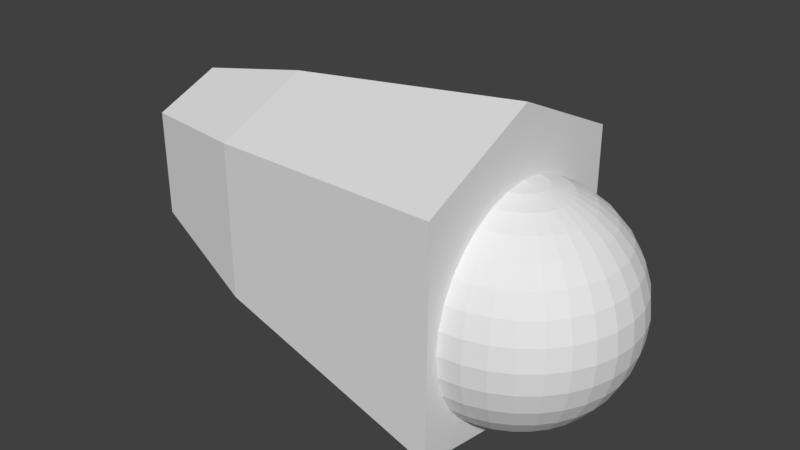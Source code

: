 # Source: L_finger1_1.blend  (saved by Blender 2.79.0; exported with 4.5.12 LTS)
import bpy
from mathutils import Matrix  # noqa: F401  (used for matrix-valued properties, if any)

bpy.ops.wm.read_factory_settings(use_empty=True)
scene = bpy.context.scene
scene.name = 'Scene'

# ---- collections
col_collection_1 = bpy.data.collections.new('Collection 1'); scene.collection.children.link(col_collection_1)

# ---- world
world_world = bpy.data.worlds.new('World'); scene.world = world_world
world_world.color = (0.05088, 0.05088, 0.05088)
world_world.use_sun_shadow = False
world_world.sun_shadow_jitter_overblur = 0.0
world_world.cycles.sampling_method = 'MANUAL'

# ---- meshes
me_002 = bpy.data.meshes.new('球.002')
me_002.from_pydata([(3.266e-07, 0.1951, 0.9808), (3.192e-07, 0.3827, 0.9239), (3.117e-07, 0.5556, 0.8315), (3.192e-07, 0.7071, 0.7071), (3.341e-07, 0.8315, 0.5556), (2.745e-07, 0.9239, 0.3827), (3.937e-07, 0.9808, 0.1951), (3.788e-07, 1.0, 7.55e-08), (3.937e-07, 0.9808, -0.1951), (2.298e-07, 0.9239, -0.3827), (3.341e-07, 0.8315, -0.5556), (3.192e-07, 0.7071, -0.7071), (3.415e-07, 0.5556, -0.8315), (3.043e-07, 0.3827, -0.9239), (3.08e-07, 0.1951, -0.9808), (0.03806, 0.1913, 0.9808), (0.07466, 0.3753, 0.9239), (0.1084, 0.5449, 0.8315), (0.138, 0.6935, 0.7071), (0.1622, 0.8155, 0.5556), (0.1802, 0.9061, 0.3827), (0.1913, 0.9619, 0.1951), (0.1951, 0.9808, 7.55e-08), (0.1913, 0.9619, -0.1951), (0.1802, 0.9061, -0.3827), (0.1622, 0.8155, -0.5556), (0.138, 0.6935, -0.7071), (0.1084, 0.5449, -0.8315), (0.07466, 0.3753, -0.9239), (0.03806, 0.1913, -0.9808), (0.07466, 0.1802, 0.9808), (0.1464, 0.3536, 0.9239), (0.2126, 0.5133, 0.8315), (0.2706, 0.6533, 0.7071), (0.3182, 0.7682, 0.5556), (0.3536, 0.8536, 0.3827), (0.3753, 0.9061, 0.1951), (0.3827, 0.9239, 7.55e-08), (0.3753, 0.9061, -0.1951), (0.3536, 0.8536, -0.3827), (0.3182, 0.7682, -0.5556), (0.2706, 0.6533, -0.7071), (0.2126, 0.5133, -0.8315), (0.1464, 0.3536, -0.9239), (0.07466, 0.1802, -0.9808), (0.1084, 0.1622, 0.9808), (0.2126, 0.3182, 0.9239), (0.3087, 0.4619, 0.8315), (0.3928, 0.5879, 0.7071), (0.4619, 0.6913, 0.5556), (0.5133, 0.7682, 0.3827), (0.5449, 0.8155, 0.1951), (0.5556, 0.8315, 7.55e-08), (0.5449, 0.8155, -0.1951), (0.5133, 0.7682, -0.3827), (0.4619, 0.6913, -0.5556), (0.3928, 0.5879, -0.7071), (0.3087, 0.4619, -0.8315), (0.2126, 0.3182, -0.9239), (0.1084, 0.1622, -0.9808), (0.138, 0.1379, 0.9808), (0.2706, 0.2706, 0.9239), (0.3928, 0.3928, 0.8315), (0.5, 0.5, 0.7071), (0.5879, 0.5879, 0.5556), (0.6533, 0.6533, 0.3827), (0.6935, 0.6935, 0.1951), (0.7071, 0.7071, 7.55e-08), (0.6935, 0.6935, -0.1951), (0.6533, 0.6533, -0.3827), (0.5879, 0.5879, -0.5556), (0.5, 0.5, -0.7071), (0.3928, 0.3928, -0.8315), (0.2706, 0.2706, -0.9239), (0.138, 0.1379, -0.9808), (0.1622, 0.1084, 0.9808), (0.3182, 0.2126, 0.9239), (0.4619, 0.3087, 0.8315), (0.5879, 0.3928, 0.7071), (0.6913, 0.4619, 0.5556), (0.7682, 0.5133, 0.3827), (0.8155, 0.5449, 0.1951), (0.8315, 0.5556, 7.55e-08), (0.8155, 0.5449, -0.1951), (0.7682, 0.5133, -0.3827), (0.6913, 0.4619, -0.5556), (0.5879, 0.3928, -0.7071), (0.4619, 0.3087, -0.8315), (0.3182, 0.2126, -0.9239), (0.1622, 0.1084, -0.9808), (0.1802, 0.07466, 0.9808), (0.3536, 0.1464, 0.9239), (0.5133, 0.2126, 0.8315), (0.6533, 0.2706, 0.7071), (0.7682, 0.3182, 0.5556), (0.8536, 0.3536, 0.3827), (0.9061, 0.3753, 0.1951), (0.9239, 0.3827, 7.55e-08), (0.9061, 0.3753, -0.1951), (0.8536, 0.3536, -0.3827), (0.7682, 0.3182, -0.5556), (0.6533, 0.2706, -0.7071), (0.5133, 0.2126, -0.8315), (0.3536, 0.1464, -0.9239), (0.1802, 0.07466, -0.9808), (0.1913, 0.03806, 0.9808), (0.3753, 0.07466, 0.9239), (0.5449, 0.1084, 0.8315), (0.6935, 0.1379, 0.7071), (0.8155, 0.1622, 0.5556), (0.9061, 0.1802, 0.3827), (0.9619, 0.1913, 0.1951), (0.9808, 0.1951, 7.55e-08), (0.9619, 0.1913, -0.1951), (0.9061, 0.1802, -0.3827), (0.8155, 0.1622, -0.5556), (0.6935, 0.1379, -0.7071), (0.5449, 0.1084, -0.8315), (0.3753, 0.07466, -0.9239), (0.1913, 0.03806, -0.9808), (0.1951, -7.212e-09, 0.9808), (0.3827, 4.122e-08, 0.9239), (0.5556, 2.632e-08, 0.8315), (0.7071, -2.584e-08, 0.7071), (0.8315, -8.544e-08, 0.5556), (0.9239, 6.357e-08, 0.3827), (0.9808, -8.544e-08, 0.1951), (1.0, -1.003e-07, 7.55e-08), (0.9808, -8.544e-08, -0.1951), (0.9239, 6.357e-08, -0.3827), (0.8315, -8.544e-08, -0.5556), (0.7071, -2.584e-08, -0.7071), (0.5556, -1.094e-08, -0.8315), (0.3827, 3.964e-09, -0.9239), (0.1951, 3.964e-09, -0.9808), (0.1913, -0.03806, 0.9808), (0.3753, -0.07466, 0.9239), (0.5449, -0.1084, 0.8315), (0.6935, -0.1379, 0.7071), (0.8155, -0.1622, 0.5556), (0.9061, -0.1802, 0.3827), (0.9619, -0.1913, 0.1951), (0.9808, -0.1951, 7.55e-08), (0.9619, -0.1913, -0.1951), (0.9061, -0.1802, -0.3827), (0.8155, -0.1622, -0.5556), (0.6935, -0.1379, -0.7071), (0.5449, -0.1084, -0.8315), (0.3753, -0.07466, -0.9239), (0.1913, -0.03806, -0.9808), (0.1802, -0.07466, 0.9808), (0.3536, -0.1464, 0.9239), (0.5133, -0.2126, 0.8315), (0.6533, -0.2706, 0.7071), (0.7682, -0.3182, 0.5556), (0.8536, -0.3536, 0.3827), (0.9061, -0.3753, 0.1951), (0.9239, -0.3827, 7.55e-08), (0.9061, -0.3753, -0.1951), (0.8536, -0.3536, -0.3827), (0.7682, -0.3182, -0.5556), (0.6533, -0.2706, -0.7071), (0.5133, -0.2126, -0.8315), (0.3536, -0.1464, -0.9239), (0.1802, -0.07466, -0.9808), (0.1622, -0.1084, 0.9808), (0.3182, -0.2126, 0.9239), (0.4619, -0.3087, 0.8315), (0.5879, -0.3928, 0.7071), (0.6913, -0.4619, 0.5556), (0.7682, -0.5133, 0.3827), (0.8155, -0.5449, 0.1951), (0.8315, -0.5556, 7.55e-08), (0.8155, -0.5449, -0.1951), (0.7682, -0.5133, -0.3827), (0.6913, -0.4619, -0.5556), (0.5879, -0.3928, -0.7071), (0.4619, -0.3087, -0.8315), (0.3182, -0.2126, -0.9239), (0.1622, -0.1084, -0.9808), (0.138, -0.1379, 0.9808), (0.2706, -0.2706, 0.9239), (0.3928, -0.3928, 0.8315), (0.5, -0.5, 0.7071), (0.5879, -0.5879, 0.5556), (0.6533, -0.6533, 0.3827), (0.6935, -0.6935, 0.1951), (0.7071, -0.7071, 7.55e-08), (0.6935, -0.6935, -0.1951), (0.6533, -0.6533, -0.3827), (0.5879, -0.5879, -0.5556), (0.5, -0.5, -0.7071), (0.3928, -0.3928, -0.8315), (0.2706, -0.2706, -0.9239), (0.1379, -0.1379, -0.9808), (0.1084, -0.1622, 0.9808), (0.2126, -0.3182, 0.9239), (0.3087, -0.4619, 0.8315), (0.3928, -0.5879, 0.7071), (0.4619, -0.6913, 0.5556), (0.5133, -0.7682, 0.3827), (0.5449, -0.8155, 0.1951), (0.5556, -0.8315, 7.55e-08), (0.5449, -0.8155, -0.1951), (0.5133, -0.7682, -0.3827), (0.4619, -0.6913, -0.5556), (0.3928, -0.5879, -0.7071), (0.3087, -0.4619, -0.8315), (0.2126, -0.3182, -0.9239), (0.1084, -0.1622, -0.9808), (3.258e-07, 0.0, -1.0), (0.07466, -0.1802, 0.9808), (0.1464, -0.3536, 0.9239), (0.2126, -0.5133, 0.8315), (0.2706, -0.6533, 0.7071), (0.3182, -0.7682, 0.5556), (0.3536, -0.8536, 0.3827), (0.3753, -0.9061, 0.1951), (0.3827, -0.9239, 7.55e-08), (0.3753, -0.9061, -0.1951), (0.3536, -0.8536, -0.3827), (0.3182, -0.7682, -0.5556), (0.2706, -0.6533, -0.7071), (0.2126, -0.5133, -0.8315), (0.1464, -0.3536, -0.9239), (0.07466, -0.1802, -0.9808), (0.03806, -0.1913, 0.9808), (0.07466, -0.3753, 0.9239), (0.1084, -0.5449, 0.8315), (0.1379, -0.6935, 0.7071), (0.1622, -0.8155, 0.5556), (0.1802, -0.9061, 0.3827), (0.1913, -0.9619, 0.1951), (0.1951, -0.9808, 7.55e-08), (0.1913, -0.9619, -0.1951), (0.1802, -0.9061, -0.3827), (0.1622, -0.8155, -0.5556), (0.1379, -0.6935, -0.7071), (0.1084, -0.5449, -0.8315), (0.07466, -0.3753, -0.9239), (0.03806, -0.1913, -0.9808), (3.117e-07, -0.1951, 0.9808), (2.819e-07, -0.3827, 0.9239), (2.819e-07, -0.5556, 0.8315), (1.851e-07, -0.7071, 0.7071), (1.404e-07, -0.8315, 0.5556), (3.192e-07, -0.9239, 0.3827), (9.567e-08, -0.9808, 0.1951), (1.404e-07, -1.0, 7.55e-08), (9.567e-08, -0.9808, -0.1951), (3.192e-07, -0.9239, -0.3827), (1.404e-07, -0.8315, -0.5556), (1.851e-07, -0.7071, -0.7071), (2.596e-07, -0.5556, -0.8315), (2.521e-07, -0.3827, -0.9239), (3.155e-07, -0.1951, -0.9808), (2.48e-08, -1.247e-07, 1.0), (-0.00033, 1.093, 0.8956), (-0.00033, -1.108, 0.8956), (-3.314, -0.6058, 0.07852), (-3.314, 0.5913, 0.07852), (-0.00033, 1.087, -1.093), (-0.00033, -1.102, -1.093), (-3.314, -0.6058, -0.8703), (-3.314, 0.5913, -0.8703), (-0.00033, -0.007238, 1.083), (-3.314, -0.007238, 0.176), (-0.00033, -0.007238, -1.601), (-3.314, -0.007238, -1.116), (-2.243, 0.8453, 0.4428), (-2.243, -0.8598, -0.9583), (-2.243, -0.007238, 0.5816), (-2.243, 0.8453, -0.9583), (-2.243, -0.8598, 0.4428), (-2.243, -0.007238, -1.33)], [], [(4, 3, 18, 19), (2, 1, 16, 17), (13, 12, 27, 28), (11, 10, 25, 26), (9, 8, 23, 24), (7, 6, 21, 22), (5, 4, 19, 20), (3, 2, 17, 18), (14, 13, 28, 29), (1, 0, 15, 16), (12, 11, 26, 27), (10, 9, 24, 25), (8, 7, 22, 23), (6, 5, 20, 21), (19, 18, 33, 34), (17, 16, 31, 32), (28, 27, 42, 43), (26, 25, 40, 41), (24, 23, 38, 39), (22, 21, 36, 37), (20, 19, 34, 35), (18, 17, 32, 33), (29, 28, 43, 44), (16, 15, 30, 31), (27, 26, 41, 42), (25, 24, 39, 40), (23, 22, 37, 38), (21, 20, 35, 36), (34, 33, 48, 49), (32, 31, 46, 47), (43, 42, 57, 58), (41, 40, 55, 56), (39, 38, 53, 54), (37, 36, 51, 52), (35, 34, 49, 50), (33, 32, 47, 48), (44, 43, 58, 59), (31, 30, 45, 46), (42, 41, 56, 57), (40, 39, 54, 55), (38, 37, 52, 53), (36, 35, 50, 51), (49, 48, 63, 64), (47, 46, 61, 62), (58, 57, 72, 73), (56, 55, 70, 71), (54, 53, 68, 69), (52, 51, 66, 67), (50, 49, 64, 65), (48, 47, 62, 63), (59, 58, 73, 74), (46, 45, 60, 61), (57, 56, 71, 72), (55, 54, 69, 70), (53, 52, 67, 68), (51, 50, 65, 66), (64, 63, 78, 79), (62, 61, 76, 77), (73, 72, 87, 88), (71, 70, 85, 86), (69, 68, 83, 84), (67, 66, 81, 82), (65, 64, 79, 80), (63, 62, 77, 78), (74, 73, 88, 89), (61, 60, 75, 76), (72, 71, 86, 87), (70, 69, 84, 85), (68, 67, 82, 83), (66, 65, 80, 81), (79, 78, 93, 94), (77, 76, 91, 92), (88, 87, 102, 103), (86, 85, 100, 101), (84, 83, 98, 99), (82, 81, 96, 97), (80, 79, 94, 95), (78, 77, 92, 93), (89, 88, 103, 104), (76, 75, 90, 91), (87, 86, 101, 102), (85, 84, 99, 100), (83, 82, 97, 98), (81, 80, 95, 96), (94, 93, 108, 109), (92, 91, 106, 107), (103, 102, 117, 118), (101, 100, 115, 116), (99, 98, 113, 114), (97, 96, 111, 112), (95, 94, 109, 110), (93, 92, 107, 108), (104, 103, 118, 119), (91, 90, 105, 106), (102, 101, 116, 117), (100, 99, 114, 115), (98, 97, 112, 113), (96, 95, 110, 111), (109, 108, 123, 124), (107, 106, 121, 122), (118, 117, 132, 133), (116, 115, 130, 131), (114, 113, 128, 129), (112, 111, 126, 127), (110, 109, 124, 125), (108, 107, 122, 123), (119, 118, 133, 134), (106, 105, 120, 121), (117, 116, 131, 132), (115, 114, 129, 130), (113, 112, 127, 128), (111, 110, 125, 126), (124, 123, 138, 139), (122, 121, 136, 137), (133, 132, 147, 148), (131, 130, 145, 146), (129, 128, 143, 144), (127, 126, 141, 142), (125, 124, 139, 140), (123, 122, 137, 138), (134, 133, 148, 149), (121, 120, 135, 136), (132, 131, 146, 147), (130, 129, 144, 145), (128, 127, 142, 143), (126, 125, 140, 141), (139, 138, 153, 154), (137, 136, 151, 152), (148, 147, 162, 163), (146, 145, 160, 161), (144, 143, 158, 159), (142, 141, 156, 157), (140, 139, 154, 155), (138, 137, 152, 153), (149, 148, 163, 164), (136, 135, 150, 151), (147, 146, 161, 162), (145, 144, 159, 160), (143, 142, 157, 158), (141, 140, 155, 156), (154, 153, 168, 169), (152, 151, 166, 167), (163, 162, 177, 178), (161, 160, 175, 176), (159, 158, 173, 174), (157, 156, 171, 172), (155, 154, 169, 170), (153, 152, 167, 168), (164, 163, 178, 179), (151, 150, 165, 166), (162, 161, 176, 177), (160, 159, 174, 175), (158, 157, 172, 173), (156, 155, 170, 171), (169, 168, 183, 184), (167, 166, 181, 182), (178, 177, 192, 193), (176, 175, 190, 191), (174, 173, 188, 189), (172, 171, 186, 187), (170, 169, 184, 185), (168, 167, 182, 183), (179, 178, 193, 194), (166, 165, 180, 181), (177, 176, 191, 192), (175, 174, 189, 190), (173, 172, 187, 188), (171, 170, 185, 186), (184, 183, 198, 199), (182, 181, 196, 197), (193, 192, 207, 208), (191, 190, 205, 206), (189, 188, 203, 204), (187, 186, 201, 202), (185, 184, 199, 200), (183, 182, 197, 198), (194, 193, 208, 209), (181, 180, 195, 196), (192, 191, 206, 207), (190, 189, 204, 205), (188, 187, 202, 203), (186, 185, 200, 201), (199, 198, 214, 215), (197, 196, 212, 213), (208, 207, 223, 224), (206, 205, 221, 222), (204, 203, 219, 220), (202, 201, 217, 218), (200, 199, 215, 216), (198, 197, 213, 214), (209, 208, 224, 225), (196, 195, 211, 212), (207, 206, 222, 223), (205, 204, 220, 221), (203, 202, 218, 219), (201, 200, 216, 217), (215, 214, 229, 230), (213, 212, 227, 228), (224, 223, 238, 239), (222, 221, 236, 237), (220, 219, 234, 235), (218, 217, 232, 233), (216, 215, 230, 231), (214, 213, 228, 229), (225, 224, 239, 240), (212, 211, 226, 227), (223, 222, 237, 238), (221, 220, 235, 236), (219, 218, 233, 234), (217, 216, 231, 232), (230, 229, 244, 245), (228, 227, 242, 243), (239, 238, 253, 254), (237, 236, 251, 252), (235, 234, 249, 250), (233, 232, 247, 248), (231, 230, 245, 246), (229, 228, 243, 244), (240, 239, 254, 255), (227, 226, 241, 242), (238, 237, 252, 253), (236, 235, 250, 251), (234, 233, 248, 249), (232, 231, 246, 247), (210, 14, 29), (0, 256, 15), (210, 29, 44), (15, 256, 30), (210, 44, 59), (30, 256, 45), (210, 59, 74), (45, 256, 60), (210, 74, 89), (60, 256, 75), (210, 89, 104), (75, 256, 90), (210, 104, 119), (90, 256, 105), (210, 119, 134), (105, 256, 120), (210, 134, 149), (120, 256, 135), (210, 149, 164), (135, 256, 150), (210, 164, 179), (150, 256, 165), (210, 179, 194), (165, 256, 180), (210, 194, 209), (180, 256, 195), (210, 209, 225), (195, 256, 211), (210, 225, 240), (211, 256, 226), (210, 240, 255), (226, 256, 241), (261, 267, 265, 257), (262, 270, 273, 258), (268, 264, 260, 266), (272, 261, 257, 269), (257, 265, 271, 269), (272, 274, 267, 261), (267, 262, 258, 265), (265, 258, 273, 271), (274, 270, 262, 267), (263, 268, 266, 259), (264, 272, 269, 260), (271, 273, 259, 266), (269, 271, 266, 260), (270, 263, 259, 273), (268, 263, 270, 274), (264, 268, 274, 272)])
_uv = me_002.uv_layers.new(name='UVマップ')
_uv.uv.foreach_set('vector', [0.225, 0.5607, 0.2541, 0.5635, 0.2523, 0.5833, 0.2257, 0.5839, 0.2825, 0.5702, 0.3095, 0.58, 0.3063, 0.5902, 0.2793, 0.5855, 0.03776, 0.6988, 0.0456, 0.6742, 0.05815, 0.6806, 0.04673, 0.702, 0.05731, 0.6503, 0.07293, 0.6279, 0.08883, 0.6427, 0.07226, 0.6607, 0.0922, 0.6078, 0.1147, 0.5907, 0.1284, 0.6131, 0.1076, 0.6267, 0.1399, 0.5772, 0.1671, 0.5675, 0.1746, 0.5932, 0.1508, 0.6019, 0.1957, 0.562, 0.225, 0.5607, 0.2257, 0.5839, 0.1997, 0.5872, 0.2541, 0.5635, 0.2825, 0.5702, 0.2793, 0.5855, 0.2523, 0.5833, 0.03337, 0.7234, 0.03776, 0.6988, 0.04673, 0.702, 0.03801, 0.7245, 0.3095, 0.58, 0.335, 0.5919, 0.3331, 0.597, 0.3063, 0.5902, 0.0456, 0.6742, 0.05731, 0.6503, 0.07226, 0.6607, 0.05815, 0.6806, 0.07293, 0.6279, 0.0922, 0.6078, 0.1076, 0.6267, 0.08883, 0.6427, 0.1147, 0.5907, 0.1399, 0.5772, 0.1508, 0.6019, 0.1284, 0.6131, 0.1671, 0.5675, 0.1957, 0.562, 0.1997, 0.5872, 0.1746, 0.5932, 0.2257, 0.5839, 0.2523, 0.5833, 0.253, 0.6017, 0.2283, 0.6049, 0.2793, 0.5855, 0.3063, 0.5902, 0.3051, 0.6005, 0.2786, 0.6003, 0.04673, 0.702, 0.05815, 0.6806, 0.06872, 0.6884, 0.05461, 0.7065, 0.07226, 0.6607, 0.08883, 0.6427, 0.1016, 0.6575, 0.08445, 0.672, 0.1076, 0.6267, 0.1284, 0.6131, 0.1396, 0.6335, 0.12, 0.6447, 0.1508, 0.6019, 0.1746, 0.5932, 0.1819, 0.6161, 0.1602, 0.624, 0.1997, 0.5872, 0.2257, 0.5839, 0.2283, 0.6049, 0.2046, 0.6097, 0.2523, 0.5833, 0.2793, 0.5855, 0.2786, 0.6003, 0.253, 0.6017, 0.03801, 0.7245, 0.04673, 0.702, 0.05461, 0.7065, 0.04226, 0.7264, 0.3063, 0.5902, 0.3331, 0.597, 0.3321, 0.6023, 0.3051, 0.6005, 0.05815, 0.6806, 0.07226, 0.6607, 0.08445, 0.672, 0.06872, 0.6884, 0.08883, 0.6427, 0.1076, 0.6267, 0.12, 0.6447, 0.1016, 0.6575, 0.1284, 0.6131, 0.1508, 0.6019, 0.1602, 0.624, 0.1396, 0.6335, 0.1746, 0.5932, 0.1997, 0.5872, 0.2046, 0.6097, 0.1819, 0.6161, 0.2283, 0.6049, 0.253, 0.6017, 0.2556, 0.6191, 0.2324, 0.6244, 0.2786, 0.6003, 0.3051, 0.6005, 0.3056, 0.6107, 0.28, 0.6145, 0.05461, 0.7065, 0.06872, 0.6884, 0.07742, 0.6972, 0.06129, 0.7121, 0.08445, 0.672, 0.1016, 0.6575, 0.1119, 0.6723, 0.09431, 0.684, 0.12, 0.6447, 0.1396, 0.6335, 0.149, 0.6528, 0.1301, 0.662, 0.1602, 0.624, 0.1819, 0.6161, 0.189, 0.6371, 0.1686, 0.6445, 0.2046, 0.6097, 0.2283, 0.6049, 0.2324, 0.6244, 0.2102, 0.6304, 0.253, 0.6017, 0.2786, 0.6003, 0.28, 0.6145, 0.2556, 0.6191, 0.04226, 0.7264, 0.05461, 0.7065, 0.06129, 0.7121, 0.046, 0.729, 0.3051, 0.6005, 0.3321, 0.6023, 0.3322, 0.6076, 0.3056, 0.6107, 0.06872, 0.6884, 0.08445, 0.672, 0.09431, 0.684, 0.07742, 0.6972, 0.1016, 0.6575, 0.12, 0.6447, 0.1301, 0.662, 0.1119, 0.6723, 0.1396, 0.6335, 0.1602, 0.624, 0.1686, 0.6445, 0.149, 0.6528, 0.1819, 0.6161, 0.2046, 0.6097, 0.2102, 0.6304, 0.189, 0.6371, 0.2324, 0.6244, 0.2556, 0.6191, 0.26, 0.6355, 0.2378, 0.6428, 0.28, 0.6145, 0.3056, 0.6107, 0.3077, 0.6205, 0.2833, 0.6281, 0.06129, 0.7121, 0.07742, 0.6972, 0.08439, 0.7067, 0.06674, 0.7185, 0.09431, 0.684, 0.1119, 0.6723, 0.1201, 0.6873, 0.1021, 0.6964, 0.1301, 0.662, 0.149, 0.6528, 0.157, 0.6714, 0.1383, 0.679, 0.1686, 0.6445, 0.189, 0.6371, 0.196, 0.6571, 0.1762, 0.6642, 0.2102, 0.6304, 0.2324, 0.6244, 0.2378, 0.6428, 0.2165, 0.65, 0.2556, 0.6191, 0.28, 0.6145, 0.2833, 0.6281, 0.26, 0.6355, 0.046, 0.729, 0.06129, 0.7121, 0.06674, 0.7185, 0.04914, 0.7322, 0.3056, 0.6107, 0.3322, 0.6076, 0.3332, 0.6128, 0.3077, 0.6205, 0.07742, 0.6972, 0.09431, 0.684, 0.1021, 0.6964, 0.08439, 0.7067, 0.1119, 0.6723, 0.1301, 0.662, 0.1383, 0.679, 0.1201, 0.6873, 0.149, 0.6528, 0.1686, 0.6445, 0.1762, 0.6642, 0.157, 0.6714, 0.189, 0.6371, 0.2102, 0.6304, 0.2165, 0.65, 0.196, 0.6571, 0.2378, 0.6428, 0.26, 0.6355, 0.2661, 0.6514, 0.2445, 0.6607, 0.2833, 0.6281, 0.3077, 0.6205, 0.3114, 0.6298, 0.2884, 0.641, 0.06674, 0.7185, 0.08439, 0.7067, 0.08971, 0.7168, 0.07096, 0.7256, 0.1021, 0.6964, 0.1201, 0.6873, 0.1265, 0.7024, 0.1081, 0.7092, 0.1383, 0.679, 0.157, 0.6714, 0.1638, 0.69, 0.1449, 0.6961, 0.1762, 0.6642, 0.196, 0.6571, 0.2031, 0.6768, 0.1832, 0.6837, 0.2165, 0.65, 0.2378, 0.6428, 0.2445, 0.6607, 0.2235, 0.6692, 0.26, 0.6355, 0.2833, 0.6281, 0.2884, 0.641, 0.2661, 0.6514, 0.04914, 0.7322, 0.06674, 0.7185, 0.07096, 0.7256, 0.05161, 0.7358, 0.3077, 0.6205, 0.3332, 0.6128, 0.3352, 0.6177, 0.3114, 0.6298, 0.08439, 0.7067, 0.1021, 0.6964, 0.1081, 0.7092, 0.08971, 0.7168, 0.1201, 0.6873, 0.1383, 0.679, 0.1449, 0.6961, 0.1265, 0.7024, 0.157, 0.6714, 0.1762, 0.6642, 0.1832, 0.6837, 0.1638, 0.69, 0.196, 0.6571, 0.2165, 0.65, 0.2235, 0.6692, 0.2031, 0.6768, 0.2445, 0.6607, 0.2661, 0.6514, 0.274, 0.6667, 0.2528, 0.6784, 0.2884, 0.641, 0.3114, 0.6298, 0.3166, 0.6384, 0.2953, 0.6533, 0.07096, 0.7256, 0.08971, 0.7168, 0.09344, 0.7273, 0.07394, 0.733, 0.1081, 0.7092, 0.1265, 0.7024, 0.131, 0.7179, 0.1123, 0.7224, 0.1449, 0.6961, 0.1638, 0.69, 0.1693, 0.709, 0.1499, 0.7135, 0.1832, 0.6837, 0.2031, 0.6768, 0.2105, 0.697, 0.1896, 0.7037, 0.2235, 0.6692, 0.2445, 0.6607, 0.2528, 0.6784, 0.2316, 0.6886, 0.2661, 0.6514, 0.2884, 0.641, 0.2953, 0.6533, 0.274, 0.6667, 0.05161, 0.7358, 0.07096, 0.7256, 0.07394, 0.733, 0.05338, 0.7398, 0.3114, 0.6298, 0.3352, 0.6177, 0.338, 0.6221, 0.3166, 0.6384, 0.08971, 0.7168, 0.1081, 0.7092, 0.1123, 0.7224, 0.09344, 0.7273, 0.1265, 0.7024, 0.1449, 0.6961, 0.1499, 0.7135, 0.131, 0.7179, 0.1638, 0.69, 0.1832, 0.6837, 0.1896, 0.7037, 0.1693, 0.709, 0.2031, 0.6768, 0.2235, 0.6692, 0.2316, 0.6886, 0.2105, 0.697, 0.2528, 0.6784, 0.274, 0.6667, 0.284, 0.6816, 0.2629, 0.6963, 0.2953, 0.6533, 0.3166, 0.6384, 0.3233, 0.6461, 0.3041, 0.6648, 0.07394, 0.733, 0.09344, 0.7273, 0.09562, 0.7381, 0.07567, 0.7408, 0.1123, 0.7224, 0.131, 0.7179, 0.1337, 0.7336, 0.1148, 0.7357, 0.1499, 0.7135, 0.1693, 0.709, 0.1734, 0.7291, 0.1531, 0.7315, 0.1896, 0.7037, 0.2105, 0.697, 0.2184, 0.7186, 0.1955, 0.7254, 0.2316, 0.6886, 0.2528, 0.6784, 0.2629, 0.6963, 0.241, 0.7087, 0.274, 0.6667, 0.2953, 0.6533, 0.3041, 0.6648, 0.284, 0.6816, 0.05338, 0.7398, 0.07394, 0.733, 0.07567, 0.7408, 0.05441, 0.744, 0.3166, 0.6384, 0.338, 0.6221, 0.3416, 0.626, 0.3233, 0.6461, 0.09344, 0.7273, 0.1123, 0.7224, 0.1148, 0.7357, 0.09562, 0.7381, 0.131, 0.7179, 0.1499, 0.7135, 0.1531, 0.7315, 0.1337, 0.7336, 0.1693, 0.709, 0.1896, 0.7037, 0.1955, 0.7254, 0.1734, 0.7291, 0.2105, 0.697, 0.2316, 0.6886, 0.241, 0.7087, 0.2184, 0.7186, 0.2629, 0.6963, 0.284, 0.6816, 0.2965, 0.6959, 0.2757, 0.7145, 0.3041, 0.6648, 0.3233, 0.6461, 0.3314, 0.6527, 0.3151, 0.6752, 0.07567, 0.7408, 0.09562, 0.7381, 0.09625, 0.7489, 0.07617, 0.7487, 0.1148, 0.7357, 0.1337, 0.7336, 0.1346, 0.7495, 0.1155, 0.7492, 0.1531, 0.7315, 0.1734, 0.7291, 0.1751, 0.7504, 0.1541, 0.7499, 0.1955, 0.7254, 0.2184, 0.7186, 0.2274, 0.7428, 0.2003, 0.7509, 0.241, 0.7087, 0.2629, 0.6963, 0.2757, 0.7145, 0.2526, 0.7303, 0.284, 0.6816, 0.3041, 0.6648, 0.3151, 0.6752, 0.2965, 0.6959, 0.05441, 0.744, 0.07567, 0.7408, 0.07617, 0.7487, 0.0547, 0.7483, 0.3233, 0.6461, 0.3416, 0.626, 0.346, 0.6291, 0.3314, 0.6527, 0.09562, 0.7381, 0.1148, 0.7357, 0.1155, 0.7492, 0.09625, 0.7489, 0.1337, 0.7336, 0.1531, 0.7315, 0.1541, 0.7499, 0.1346, 0.7495, 0.1734, 0.7291, 0.1955, 0.7254, 0.2003, 0.7509, 0.1751, 0.7504, 0.2184, 0.7186, 0.241, 0.7087, 0.2526, 0.7303, 0.2274, 0.7428, 0.2739, 0.7905, 0.2937, 0.8106, 0.2801, 0.8242, 0.26, 0.8081, 0.3106, 0.8331, 0.3246, 0.857, 0.316, 0.8626, 0.2988, 0.8425, 0.07617, 0.7487, 0.09625, 0.7489, 0.09533, 0.7598, 0.07543, 0.7565, 0.1155, 0.7492, 0.1346, 0.7495, 0.1334, 0.7654, 0.1145, 0.7627, 0.1541, 0.7499, 0.1751, 0.7504, 0.1728, 0.7713, 0.1526, 0.7681, 0.2003, 0.7509, 0.2268, 0.76, 0.2168, 0.7837, 0.1943, 0.7758, 0.2514, 0.7734, 0.2739, 0.7905, 0.26, 0.8081, 0.2388, 0.7945, 0.2937, 0.8106, 0.3106, 0.8331, 0.2988, 0.8425, 0.2801, 0.8242, 0.0547, 0.7483, 0.07617, 0.7487, 0.07543, 0.7565, 0.05423, 0.7526, 0.3246, 0.857, 0.3363, 0.8816, 0.3317, 0.8842, 0.316, 0.8626, 0.09625, 0.7489, 0.1155, 0.7492, 0.1145, 0.7627, 0.09533, 0.7598, 0.1346, 0.7495, 0.1541, 0.7499, 0.1526, 0.7681, 0.1334, 0.7654, 0.1751, 0.7504, 0.2003, 0.7509, 0.1943, 0.7758, 0.1728, 0.7713, 0.2268, 0.76, 0.2514, 0.7734, 0.2388, 0.7945, 0.2168, 0.7837, 0.26, 0.8081, 0.2801, 0.8242, 0.2692, 0.8382, 0.2489, 0.8252, 0.2988, 0.8425, 0.316, 0.8626, 0.3087, 0.8695, 0.2891, 0.853, 0.07543, 0.7565, 0.09533, 0.7598, 0.09288, 0.7705, 0.07344, 0.7642, 0.1145, 0.7627, 0.1334, 0.7654, 0.1302, 0.781, 0.1117, 0.776, 0.1526, 0.7681, 0.1728, 0.7713, 0.168, 0.791, 0.1489, 0.7858, 0.1943, 0.7758, 0.2168, 0.7837, 0.2081, 0.8047, 0.1878, 0.7971, 0.2388, 0.7945, 0.26, 0.8081, 0.2489, 0.8252, 0.2285, 0.8141, 0.2801, 0.8242, 0.2988, 0.8425, 0.2891, 0.853, 0.2692, 0.8382, 0.05423, 0.7526, 0.07543, 0.7565, 0.07344, 0.7642, 0.05302, 0.7567, 0.316, 0.8626, 0.3317, 0.8842, 0.3277, 0.8875, 0.3087, 0.8695, 0.09533, 0.7598, 0.1145, 0.7627, 0.1117, 0.776, 0.09288, 0.7705, 0.1334, 0.7654, 0.1526, 0.7681, 0.1489, 0.7858, 0.1302, 0.781, 0.1728, 0.7713, 0.1943, 0.7758, 0.1878, 0.7971, 0.168, 0.791, 0.2168, 0.7837, 0.2388, 0.7945, 0.2285, 0.8141, 0.2081, 0.8047, 0.2489, 0.8252, 0.2692, 0.8382, 0.2604, 0.8527, 0.2398, 0.8422, 0.2891, 0.853, 0.3087, 0.8695, 0.3028, 0.8774, 0.2814, 0.8645, 0.07344, 0.7642, 0.09288, 0.7705, 0.08887, 0.7809, 0.07023, 0.7716, 0.1117, 0.776, 0.1302, 0.781, 0.1252, 0.7962, 0.1071, 0.789, 0.1489, 0.7858, 0.168, 0.791, 0.1619, 0.8096, 0.1435, 0.8029, 0.1878, 0.7971, 0.2081, 0.8047, 0.2, 0.8243, 0.1807, 0.8167, 0.2285, 0.8141, 0.2489, 0.8252, 0.2398, 0.8422, 0.2197, 0.8327, 0.2692, 0.8382, 0.2891, 0.853, 0.2814, 0.8645, 0.2604, 0.8527, 0.05302, 0.7567, 0.07344, 0.7642, 0.07023, 0.7716, 0.05107, 0.7607, 0.3087, 0.8695, 0.3277, 0.8875, 0.3245, 0.8915, 0.3028, 0.8774, 0.09288, 0.7705, 0.1117, 0.776, 0.1071, 0.789, 0.08887, 0.7809, 0.1302, 0.781, 0.1489, 0.7858, 0.1435, 0.8029, 0.1252, 0.7962, 0.168, 0.791, 0.1878, 0.7971, 0.1807, 0.8167, 0.1619, 0.8096, 0.2081, 0.8047, 0.2285, 0.8141, 0.2197, 0.8327, 0.2, 0.8243, 0.2398, 0.8422, 0.2604, 0.8527, 0.2534, 0.8677, 0.2323, 0.8592, 0.2814, 0.8645, 0.3028, 0.8774, 0.2983, 0.886, 0.2754, 0.8766, 0.07023, 0.7716, 0.08887, 0.7809, 0.0833, 0.7909, 0.06578, 0.7786, 0.1071, 0.789, 0.1252, 0.7962, 0.1186, 0.8111, 0.1009, 0.8016, 0.1435, 0.8029, 0.1619, 0.8096, 0.1547, 0.8278, 0.1365, 0.8197, 0.1807, 0.8167, 0.2, 0.8243, 0.1923, 0.8434, 0.1732, 0.8356, 0.2197, 0.8327, 0.2398, 0.8422, 0.2323, 0.8592, 0.212, 0.8511, 0.2604, 0.8527, 0.2814, 0.8645, 0.2754, 0.8766, 0.2534, 0.8677, 0.05107, 0.7607, 0.07023, 0.7716, 0.06578, 0.7786, 0.04843, 0.7642, 0.3028, 0.8774, 0.3245, 0.8915, 0.3221, 0.896, 0.2983, 0.886, 0.08887, 0.7809, 0.1071, 0.789, 0.1009, 0.8016, 0.0833, 0.7909, 0.1252, 0.7962, 0.1435, 0.8029, 0.1365, 0.8197, 0.1186, 0.8111, 0.1619, 0.8096, 0.1807, 0.8167, 0.1732, 0.8356, 0.1547, 0.8278, 0.2, 0.8243, 0.2197, 0.8327, 0.212, 0.8511, 0.1923, 0.8434, 0.2323, 0.8592, 0.2534, 0.8677, 0.2481, 0.8833, 0.2261, 0.8768, 0.2754, 0.8766, 0.2983, 0.886, 0.2953, 0.8952, 0.2712, 0.8894, 0.06578, 0.7786, 0.0833, 0.7909, 0.07612, 0.8004, 0.0601, 0.7849, 0.1009, 0.8016, 0.1186, 0.8111, 0.1102, 0.8259, 0.09286, 0.8139, 0.1365, 0.8197, 0.1547, 0.8278, 0.1464, 0.8459, 0.1281, 0.8363, 0.1732, 0.8356, 0.1923, 0.8434, 0.1847, 0.8626, 0.1652, 0.8546, 0.212, 0.8511, 0.2323, 0.8592, 0.2261, 0.8768, 0.205, 0.8699, 0.2534, 0.8677, 0.2754, 0.8766, 0.2712, 0.8894, 0.2481, 0.8833, 0.04843, 0.7642, 0.06578, 0.7786, 0.0601, 0.7849, 0.04514, 0.7673, 0.2983, 0.886, 0.3221, 0.896, 0.3205, 0.9009, 0.2953, 0.8952, 0.0833, 0.7909, 0.1009, 0.8016, 0.09286, 0.8139, 0.07612, 0.8004, 0.1186, 0.8111, 0.1365, 0.8197, 0.1281, 0.8363, 0.1102, 0.8259, 0.1547, 0.8278, 0.1732, 0.8356, 0.1652, 0.8546, 0.1464, 0.8459, 0.1923, 0.8434, 0.212, 0.8511, 0.205, 0.8699, 0.1847, 0.8626, 0.2261, 0.8768, 0.2481, 0.8833, 0.2445, 0.8997, 0.2212, 0.8953, 0.2712, 0.8894, 0.2953, 0.8952, 0.2939, 0.9049, 0.2688, 0.9029, 0.0601, 0.7849, 0.07612, 0.8004, 0.06722, 0.8091, 0.05319, 0.7904, 0.09286, 0.8139, 0.1102, 0.8259, 0.09979, 0.8405, 0.08287, 0.8258, 0.1281, 0.8363, 0.1464, 0.8459, 0.1368, 0.8646, 0.1179, 0.8533, 0.1652, 0.8546, 0.1847, 0.8626, 0.1772, 0.8827, 0.1566, 0.8743, 0.205, 0.8699, 0.2261, 0.8768, 0.2212, 0.8953, 0.1988, 0.8896, 0.2481, 0.8833, 0.2712, 0.8894, 0.2688, 0.9029, 0.2445, 0.8997, 0.04514, 0.7673, 0.0601, 0.7849, 0.05319, 0.7904, 0.04125, 0.7698, 0.2953, 0.8952, 0.3205, 0.9009, 0.3199, 0.9059, 0.2939, 0.9049, 0.07612, 0.8004, 0.09286, 0.8139, 0.08287, 0.8258, 0.06722, 0.8091, 0.1102, 0.8259, 0.1281, 0.8363, 0.1179, 0.8533, 0.09979, 0.8405, 0.1464, 0.8459, 0.1652, 0.8546, 0.1566, 0.8743, 0.1368, 0.8646, 0.1847, 0.8626, 0.205, 0.8699, 0.1988, 0.8896, 0.1772, 0.8827, 0.2212, 0.8953, 0.2445, 0.8997, 0.2428, 0.9171, 0.2177, 0.9151, 0.2688, 0.9029, 0.2939, 0.9049, 0.2942, 0.9148, 0.2683, 0.9169, 0.05319, 0.7904, 0.06722, 0.8091, 0.05646, 0.8169, 0.04507, 0.7949, 0.08287, 0.8258, 0.09979, 0.8405, 0.08708, 0.8551, 0.07064, 0.837, 0.1179, 0.8533, 0.1368, 0.8646, 0.1257, 0.8844, 0.1055, 0.8708, 0.1566, 0.8743, 0.1772, 0.8827, 0.1697, 0.9043, 0.1472, 0.8955, 0.1988, 0.8896, 0.2212, 0.8953, 0.2177, 0.9151, 0.1933, 0.9108, 0.2445, 0.8997, 0.2688, 0.9029, 0.2683, 0.9169, 0.2428, 0.9171, 0.04125, 0.7698, 0.05319, 0.7904, 0.04507, 0.7949, 0.03686, 0.7715, 0.2939, 0.9049, 0.3199, 0.9059, 0.3202, 0.9111, 0.2942, 0.9148, 0.06722, 0.8091, 0.08287, 0.8258, 0.07064, 0.837, 0.05646, 0.8169, 0.09979, 0.8405, 0.1179, 0.8533, 0.1055, 0.8708, 0.08708, 0.8551, 0.1368, 0.8646, 0.1566, 0.8743, 0.1472, 0.8955, 0.1257, 0.8844, 0.1772, 0.8827, 0.1988, 0.8896, 0.1933, 0.9108, 0.1697, 0.9043, 0.2177, 0.9151, 0.2428, 0.9171, 0.2434, 0.9357, 0.2161, 0.9369, 0.2683, 0.9169, 0.2942, 0.9148, 0.2962, 0.9247, 0.2701, 0.9315, 0.04507, 0.7949, 0.05646, 0.8169, 0.04368, 0.8234, 0.0358, 0.7979, 0.07064, 0.837, 0.08708, 0.8551, 0.07147, 0.8695, 0.05576, 0.8475, 0.1055, 0.8708, 0.1257, 0.8844, 0.1125, 0.9061, 0.09014, 0.8896, 0.1472, 0.8955, 0.1697, 0.9043, 0.162, 0.9282, 0.1366, 0.9189, 0.1933, 0.9108, 0.2177, 0.9151, 0.2161, 0.9369, 0.1886, 0.9348, 0.2428, 0.9171, 0.2683, 0.9169, 0.2701, 0.9315, 0.2434, 0.9357, 0.03686, 0.7715, 0.04507, 0.7949, 0.0358, 0.7979, 0.03208, 0.7724, 0.2942, 0.9148, 0.3202, 0.9111, 0.3215, 0.9161, 0.2962, 0.9247, 0.05646, 0.8169, 0.07064, 0.837, 0.05576, 0.8475, 0.04368, 0.8234, 0.08708, 0.8551, 0.1055, 0.8708, 0.09014, 0.8896, 0.07147, 0.8695, 0.1257, 0.8844, 0.1472, 0.8955, 0.1366, 0.9189, 0.1125, 0.9061, 0.1697, 0.9043, 0.1933, 0.9108, 0.1886, 0.9348, 0.162, 0.9282, 0.03143, 0.7478, 0.03337, 0.7234, 0.03801, 0.7245, 0.335, 0.5919, 0.3594, 0.605, 0.3331, 0.597, 0.03143, 0.7478, 0.03801, 0.7245, 0.04226, 0.7264, 0.3331, 0.597, 0.3594, 0.605, 0.3321, 0.6023, 0.03143, 0.7478, 0.04226, 0.7264, 0.046, 0.729, 0.3321, 0.6023, 0.3594, 0.605, 0.3322, 0.6076, 0.03143, 0.7478, 0.046, 0.729, 0.04914, 0.7322, 0.3322, 0.6076, 0.3594, 0.605, 0.3332, 0.6128, 0.03143, 0.7478, 0.04914, 0.7322, 0.05161, 0.7358, 0.3332, 0.6128, 0.3594, 0.605, 0.3352, 0.6177, 0.03143, 0.7478, 0.05161, 0.7358, 0.05338, 0.7398, 0.3352, 0.6177, 0.3594, 0.605, 0.338, 0.6221, 0.03143, 0.7478, 0.05338, 0.7398, 0.05441, 0.744, 0.338, 0.6221, 0.3594, 0.605, 0.3416, 0.626, 0.03143, 0.7478, 0.05441, 0.744, 0.0547, 0.7483, 0.3416, 0.626, 0.3594, 0.605, 0.346, 0.6291, 0.03143, 0.7478, 0.0547, 0.7483, 0.05423, 0.7526, 0.3363, 0.8816, 0.3465, 0.9064, 0.3317, 0.8842, 0.03143, 0.7478, 0.05423, 0.7526, 0.05302, 0.7567, 0.3317, 0.8842, 0.3465, 0.9064, 0.3277, 0.8875, 0.03143, 0.7478, 0.05302, 0.7567, 0.05107, 0.7607, 0.3277, 0.8875, 0.3465, 0.9064, 0.3245, 0.8915, 0.03143, 0.7478, 0.05107, 0.7607, 0.04843, 0.7642, 0.3245, 0.8915, 0.3465, 0.9064, 0.3221, 0.896, 0.03143, 0.7478, 0.04843, 0.7642, 0.04514, 0.7673, 0.3221, 0.896, 0.3465, 0.9064, 0.3205, 0.9009, 0.03143, 0.7478, 0.04514, 0.7673, 0.04125, 0.7698, 0.3205, 0.9009, 0.3465, 0.9064, 0.3199, 0.9059, 0.03143, 0.7478, 0.04125, 0.7698, 0.03686, 0.7715, 0.3199, 0.9059, 0.3465, 0.9064, 0.3202, 0.9111, 0.03143, 0.7478, 0.03686, 0.7715, 0.03208, 0.7724, 0.3202, 0.9111, 0.3465, 0.9064, 0.3215, 0.9161, 0.6606, 0.8775, 0.5313, 0.938, 0.5305, 0.6205, 0.6607, 0.6423, 0.3628, 0.05352, 0.4023, 0.2964, 0.2589, 0.331, 0.1437, 0.1088, 0.8437, 0.8777, 0.7404, 0.8354, 0.7402, 0.6717, 0.8435, 0.6548, 0.5979, 0.296, 0.6364, 0.05302, 0.8558, 0.1075, 0.7413, 0.3301, 0.8558, 0.1075, 0.9641, 0.1751, 0.8176, 0.3859, 0.7413, 0.3301, 0.5979, 0.296, 0.5, 0.2912, 0.4996, 0.04394, 0.6364, 0.05302, 0.5313, 0.938, 0.4017, 0.8782, 0.4004, 0.643, 0.5305, 0.6205, 0.03561, 0.1768, 0.1437, 0.1088, 0.2589, 0.331, 0.1829, 0.3871, 0.5, 0.2912, 0.4023, 0.2964, 0.3628, 0.05352, 0.4996, 0.04394, 0.9469, 0.8352, 0.8437, 0.8777, 0.8435, 0.6548, 0.9467, 0.6715, 0.5732, 0.4139, 0.5979, 0.296, 0.7413, 0.3301, 0.6779, 0.4411, 0.1829, 0.3871, 0.2589, 0.331, 0.3227, 0.4418, 0.2687, 0.4842, 0.7413, 0.3301, 0.8176, 0.3859, 0.7321, 0.4834, 0.6779, 0.4411, 0.4023, 0.2964, 0.4273, 0.4142, 0.3227, 0.4418, 0.2589, 0.331, 0.5003, 0.4097, 0.4273, 0.4142, 0.4023, 0.2964, 0.5, 0.2912, 0.5732, 0.4139, 0.5003, 0.4097, 0.5, 0.2912, 0.5979, 0.296])
me_002.use_remesh_preserve_volume = False
me_002.use_remesh_preserve_attributes = False
me_002.use_mirror_vertex_groups = False
me_002.update()

# ---- objects
ob_finger1_1__001 = bpy.data.objects.new('finger1_1球.001', me_002)

# ---- transforms, parenting, visibility, modifiers, constraints
ob_finger1_1__001.location = (0.0, 0.0, 0.0)
ob_finger1_1__001.rotation_euler = (0.0, 0.0, 3.142)
ob_finger1_1__001.scale = (-0.1697, -0.1697, -0.1697)
ob_finger1_1__001.lineart.crease_threshold = 0.0

# ---- collection membership
col_collection_1.objects.link(ob_finger1_1__001)

# ---- scene / render settings (as saved in the file)
scene.frame_start = 1; scene.frame_end = 250; scene.frame_set(1)
scene.render.engine = 'BLENDER_EEVEE_NEXT'
scene.render.resolution_percentage = 50
scene.render.dither_intensity = 0.0
scene.cycles.use_denoising = False
scene.cycles.samples = 128
scene.cycles.sampling_pattern = 'TABULATED_SOBOL'
scene.cycles.use_adaptive_sampling = False
scene.cycles.use_light_tree = False
scene.cycles.blur_glossy = 0.0
scene.cycles.sample_clamp_indirect = 0.0
scene.view_settings.view_transform = 'Standard'
bpy.context.view_layer.update()

# ---- added for rendering (the .blend has no active camera and no usable light): camera, sun
cam_auto = bpy.data.cameras.new('AutoCamera')
cam_auto.lens = 50.0
cam_auto.sensor_width = 36.0
cam_auto.clip_end = 1000.0
ob_auto_camera = bpy.data.objects.new('AutoCamera', cam_auto)
scene.collection.objects.link(ob_auto_camera)
ob_auto_camera.location = (0.67292, -1.04424, 0.739302)
ob_auto_camera.rotation_euler = (1.09748, -7.21219e-08, 0.694738)
scene.camera = ob_auto_camera
light_auto_sun = bpy.data.lights.new('AutoSun', 'SUN')
light_auto_sun.energy = 3.0
light_auto_sun.angle = 0.0523599
ob_auto_sun = bpy.data.objects.new('AutoSun', light_auto_sun)
scene.collection.objects.link(ob_auto_sun)
ob_auto_sun.rotation_euler = (0.872665, 0.174533, 0.523599)
bpy.context.view_layer.update()
